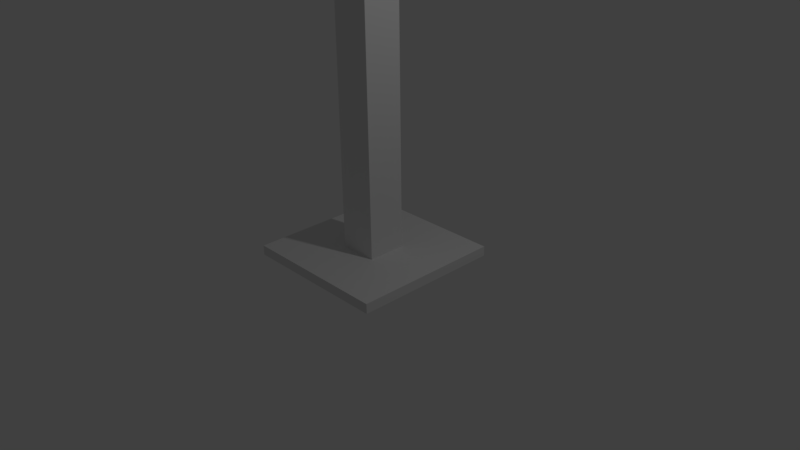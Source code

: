 # Source: 02_obelix.blend  (saved by Blender 2.77.0; exported with 4.5.12 LTS)
import bpy
from mathutils import Matrix  # noqa: F401  (used for matrix-valued properties, if any)

bpy.ops.wm.read_factory_settings(use_empty=True)
scene = bpy.context.scene
scene.name = 'Scene'

# ---- collections
col_collection_1 = bpy.data.collections.new('Collection 1'); scene.collection.children.link(col_collection_1)

# ---- materials (node trees are filled in below, after node groups)
mat_material = bpy.data.materials.new('Material')
mat_material.alpha_threshold = 0.0
mat_material.use_transparent_shadow = False
mat_material.roughness = 0.5
mat_material.line_color = (0.0, 0.0, 0.0, 1.0)

# ---- material node trees

# ---- world
world_world = bpy.data.worlds.new('World'); scene.world = world_world
world_world.color = (0.05088, 0.05088, 0.05088)
world_world.use_sun_shadow = False
world_world.sun_shadow_jitter_overblur = 0.0
world_world.cycles.sampling_method = 'MANUAL'

# ---- cameras
cam_camera = bpy.data.cameras.new('Camera')
cam_camera.clip_end = 100.0
cam_camera.lens = 35.0
cam_camera.sensor_width = 32.0
cam_camera.sensor_height = 18.0
cam_camera.ortho_scale = 7.314
cam_camera.dof.focus_distance = 0.0
cam_camera.dof.aperture_fstop = 128.0

# ---- lights
light_lamp = bpy.data.lights.new('Lamp', 'POINT')
light_lamp.transmission_factor = 0.0
light_lamp.cutoff_distance = 30.0
light_lamp.energy = 100.0
light_lamp.shadow_buffer_clip_start = 1.001
light_lamp.shadow_soft_size = 0.1
light_lamp.shadow_maximum_resolution = 0.006
light_lamp.use_absolute_resolution = True

# ---- meshes
me_cube = bpy.data.meshes.new('Cube')
me_cube.from_pydata([(1.0, 1.0, -1.0), (1.0, -1.0, -1.0), (-1.0, -1.0, -1.0), (-1.0, 1.0, -1.0), (1.0, 1.0, -0.8691), (1.0, -1.0, -0.8691), (-1.0, -1.0, -0.8691), (-1.0, 1.0, -0.8691), (0.2573, 0.2573, -0.8691), (0.2573, -0.2573, -0.8691), (-0.2573, 0.2573, -0.8691), (-0.2573, -0.2573, -0.8691), (0.2573, 0.2573, 2.474), (0.2573, -0.2573, 2.474), (-0.2573, 0.2573, 2.474), (-0.2573, -0.2573, 2.474), (1.0, -5.96e-08, -1.0), (-1.0, 2.98e-07, -1.0), (1.0, -5.364e-07, -0.8691), (-1.0, 1.788e-07, -0.8691), (0.2573, -2.98e-07, -0.8691), (-0.2573, -8.941e-08, -0.8691), (0.2573, -2.98e-07, 2.474), (-0.2573, -8.941e-08, 2.474), (1.788e-07, 1.0, -1.0), (0.0, -1.0, -1.0), (2.384e-07, 1.0, -0.8691), (-5.364e-07, -1.0, -0.8691), (-2.98e-08, 0.2573, -0.8691), (-2.384e-07, -0.2573, -0.8691), (-2.98e-08, 0.2573, 2.474), (-2.384e-07, -0.2573, 2.474), (-1.192e-07, -1.937e-07, 2.875), (5.96e-08, 1.192e-07, -1.0)], [(15, 32), (12, 32)], [(33, 25, 2, 17), (27, 5, 9, 29), (16, 18, 5, 1), (25, 27, 6, 2), (17, 19, 7, 3), (26, 24, 3, 7), (21, 11, 15, 23), (18, 4, 8, 20), (19, 6, 11, 21), (26, 7, 10, 28), (32, 23, 15, 31), (28, 10, 14, 30), (29, 9, 13, 31), (20, 8, 12, 22), (9, 20, 22, 13), (14, 23, 32), (7, 19, 21, 10), (5, 18, 20, 9), (10, 21, 23, 14), (2, 6, 19, 17), (0, 4, 18, 16), (24, 33, 17, 3), (0, 16, 33, 24), (12, 30, 32, 22), (11, 29, 31, 15), (8, 28, 30, 12), (31, 13, 32), (4, 26, 28, 8), (4, 0, 24, 26), (1, 5, 27, 25), (6, 27, 29, 11), (16, 1, 25, 33), (22, 32, 13), (14, 32, 30)])
me_cube.materials.append(mat_material)
me_cube.use_remesh_preserve_volume = False
me_cube.use_remesh_preserve_attributes = False
me_cube.use_mirror_vertex_groups = False
me_cube.update()

# ---- objects
ob_cube = bpy.data.objects.new('Cube', me_cube)
ob_lamp = bpy.data.objects.new('Lamp', light_lamp)
ob_camera = bpy.data.objects.new('Camera', cam_camera)

# ---- transforms, parenting, visibility, modifiers, constraints
ob_cube.location = (0.0, 0.0, 0.9859)
ob_cube.lock_rotations_4d = False
ob_cube.empty_display_type = 'ARROWS'
ob_cube.lineart.crease_threshold = 0.0
ob_lamp.location = (4.076, 1.005, 5.904)
ob_lamp.rotation_euler = (0.6503, 0.05522, 1.866)
ob_lamp.lock_rotations_4d = False
ob_lamp.empty_display_type = 'ARROWS'
ob_lamp.color = (0.0, 0.0, 0.0, 0.0)
ob_lamp.lineart.crease_threshold = 0.0
ob_camera.location = (7.481, -6.508, 5.344)
ob_camera.rotation_euler = (1.109, 0.01082, 0.8149)
ob_camera.lock_rotations_4d = False
ob_camera.empty_display_type = 'ARROWS'
ob_camera.color = (0.0, 0.0, 0.0, 0.0)
ob_camera.display_type = 'WIRE'
ob_camera.lineart.crease_threshold = 0.0

# ---- collection membership
col_collection_1.objects.link(ob_cube)
col_collection_1.objects.link(ob_lamp)
col_collection_1.objects.link(ob_camera)

# ---- scene / render settings (as saved in the file)
scene.camera = ob_camera
scene.frame_start = 1; scene.frame_end = 250; scene.frame_set(1)
scene.render.engine = 'BLENDER_EEVEE_NEXT'
scene.render.resolution_percentage = 50
scene.render.dither_intensity = 0.0
scene.cycles.use_denoising = False
scene.cycles.samples = 128
scene.cycles.sampling_pattern = 'TABULATED_SOBOL'
scene.cycles.light_sampling_threshold = 0.0
scene.cycles.use_adaptive_sampling = False
scene.cycles.use_light_tree = False
scene.cycles.blur_glossy = 0.0
scene.cycles.sample_clamp_indirect = 0.0
scene.view_settings.view_transform = 'Standard'
bpy.context.view_layer.update()
